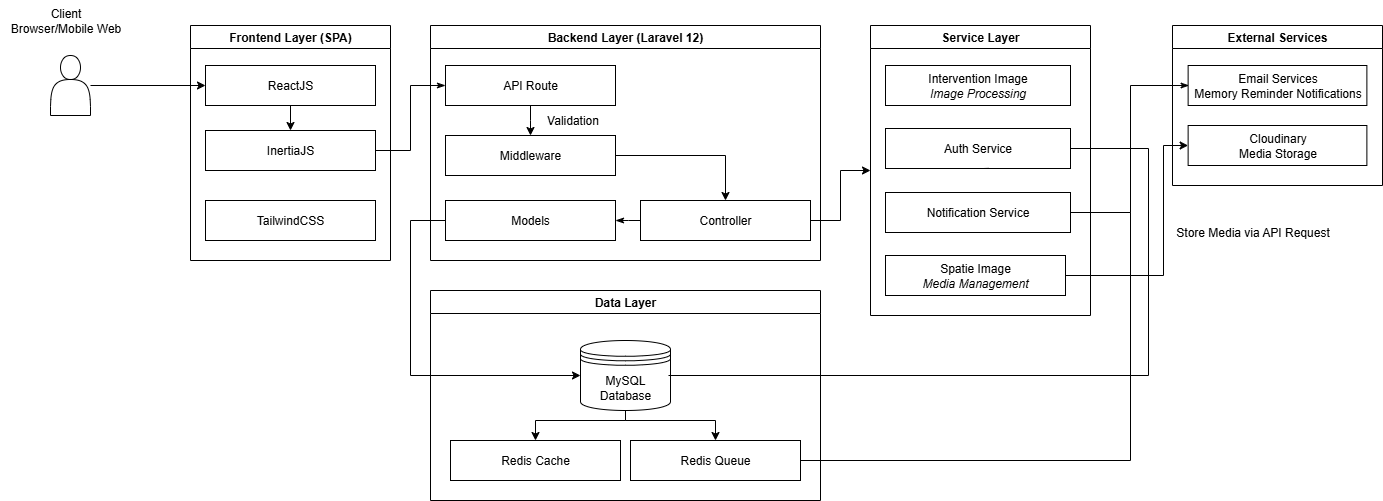

The diagram above was exported from draw.io. Its source (the exported page's mxGraphModel, read from the mxfile embedded in the PNG):
<mxGraphModel dx="1204" dy="736" grid="1" gridSize="10" guides="1" tooltips="1" connect="1" arrows="1" fold="1" page="1" pageScale="1" pageWidth="1600" pageHeight="900" math="0" shadow="0">
  <root>
    <mxCell id="0" />
    <mxCell id="1" parent="0" />
    <mxCell id="NidDwQ-2pAzj67koUq93-20" style="edgeStyle=orthogonalEdgeStyle;rounded=0;orthogonalLoop=1;jettySize=auto;html=1;entryX=0;entryY=0.5;entryDx=0;entryDy=0;labelBackgroundColor=none;fontColor=default;" edge="1" parent="1" source="NidDwQ-2pAzj67koUq93-13" target="NidDwQ-2pAzj67koUq93-23">
      <mxGeometry relative="1" as="geometry">
        <mxPoint x="268" y="403" as="targetPoint" />
      </mxGeometry>
    </mxCell>
    <mxCell id="NidDwQ-2pAzj67koUq93-13" value="" style="shape=actor;whiteSpace=wrap;html=1;labelBackgroundColor=none;" vertex="1" parent="1">
      <mxGeometry x="158" y="273" width="40" height="60" as="geometry" />
    </mxCell>
    <mxCell id="NidDwQ-2pAzj67koUq93-14" value="Client&lt;div&gt;Browser/Mobile Web&lt;/div&gt;" style="text;html=1;align=center;verticalAlign=middle;resizable=0;points=[];autosize=1;strokeColor=none;fillColor=none;labelBackgroundColor=none;" vertex="1" parent="1">
      <mxGeometry x="108" y="218" width="130" height="40" as="geometry" />
    </mxCell>
    <mxCell id="NidDwQ-2pAzj67koUq93-24" value="Frontend Layer (SPA)" style="swimlane;labelBackgroundColor=none;" vertex="1" parent="1">
      <mxGeometry x="298" y="243" width="200" height="235" as="geometry" />
    </mxCell>
    <mxCell id="NidDwQ-2pAzj67koUq93-25" style="edgeStyle=elbowEdgeStyle;rounded=0;orthogonalLoop=1;jettySize=auto;html=1;startArrow=none;endArrow=classic;endFill=1;labelBackgroundColor=none;fontColor=default;" edge="1" parent="NidDwQ-2pAzj67koUq93-24" source="NidDwQ-2pAzj67koUq93-23" target="NidDwQ-2pAzj67koUq93-22">
      <mxGeometry relative="1" as="geometry" />
    </mxCell>
    <UserObject label="ReactJS" treeRoot="1" id="NidDwQ-2pAzj67koUq93-23">
      <mxCell style="whiteSpace=wrap;html=1;align=center;treeFolding=1;treeMoving=1;newEdgeStyle={&quot;edgeStyle&quot;:&quot;elbowEdgeStyle&quot;,&quot;startArrow&quot;:&quot;none&quot;,&quot;endArrow&quot;:&quot;none&quot;};labelBackgroundColor=none;" vertex="1" parent="NidDwQ-2pAzj67koUq93-24">
        <mxGeometry x="15" y="40" width="170" height="40" as="geometry" />
      </mxCell>
    </UserObject>
    <UserObject label="InertiaJS" treeRoot="1" id="NidDwQ-2pAzj67koUq93-22">
      <mxCell style="whiteSpace=wrap;html=1;align=center;treeFolding=1;treeMoving=1;newEdgeStyle={&quot;edgeStyle&quot;:&quot;elbowEdgeStyle&quot;,&quot;startArrow&quot;:&quot;none&quot;,&quot;endArrow&quot;:&quot;none&quot;};labelBackgroundColor=none;" vertex="1" parent="NidDwQ-2pAzj67koUq93-24">
        <mxGeometry x="15" y="105" width="170" height="40" as="geometry" />
      </mxCell>
    </UserObject>
    <UserObject label="TailwindCSS" treeRoot="1" id="NidDwQ-2pAzj67koUq93-21">
      <mxCell style="whiteSpace=wrap;html=1;align=center;treeFolding=1;treeMoving=1;newEdgeStyle={&quot;edgeStyle&quot;:&quot;elbowEdgeStyle&quot;,&quot;startArrow&quot;:&quot;none&quot;,&quot;endArrow&quot;:&quot;none&quot;};labelBackgroundColor=none;" vertex="1" parent="NidDwQ-2pAzj67koUq93-24">
        <mxGeometry x="15" y="175" width="170" height="40" as="geometry" />
      </mxCell>
    </UserObject>
    <mxCell id="NidDwQ-2pAzj67koUq93-39" value="Service Layer" style="swimlane;labelBackgroundColor=none;" vertex="1" parent="1">
      <mxGeometry x="978" y="243" width="220" height="290" as="geometry" />
    </mxCell>
    <UserObject label="Intervention Image&lt;div&gt;&lt;i&gt;Image Processing&lt;/i&gt;&lt;/div&gt;" treeRoot="1" id="NidDwQ-2pAzj67koUq93-46">
      <mxCell style="whiteSpace=wrap;html=1;align=center;treeFolding=1;treeMoving=1;newEdgeStyle={&quot;edgeStyle&quot;:&quot;elbowEdgeStyle&quot;,&quot;startArrow&quot;:&quot;none&quot;,&quot;endArrow&quot;:&quot;none&quot;};labelBackgroundColor=none;" vertex="1" parent="NidDwQ-2pAzj67koUq93-39">
        <mxGeometry x="15" y="40" width="185" height="40" as="geometry" />
      </mxCell>
    </UserObject>
    <UserObject label="Spatie Image&lt;div&gt;&lt;i&gt;Media Management&lt;/i&gt;&lt;/div&gt;" treeRoot="1" id="NidDwQ-2pAzj67koUq93-48">
      <mxCell style="whiteSpace=wrap;html=1;align=center;treeFolding=1;treeMoving=1;newEdgeStyle={&quot;edgeStyle&quot;:&quot;elbowEdgeStyle&quot;,&quot;startArrow&quot;:&quot;none&quot;,&quot;endArrow&quot;:&quot;none&quot;};labelBackgroundColor=none;" vertex="1" parent="NidDwQ-2pAzj67koUq93-39">
        <mxGeometry x="15" y="230" width="180" height="40" as="geometry" />
      </mxCell>
    </UserObject>
    <UserObject label="Auth Service" treeRoot="1" id="NidDwQ-2pAzj67koUq93-50">
      <mxCell style="whiteSpace=wrap;html=1;align=center;treeFolding=1;treeMoving=1;newEdgeStyle={&quot;edgeStyle&quot;:&quot;elbowEdgeStyle&quot;,&quot;startArrow&quot;:&quot;none&quot;,&quot;endArrow&quot;:&quot;none&quot;};labelBackgroundColor=none;" vertex="1" parent="NidDwQ-2pAzj67koUq93-39">
        <mxGeometry x="15" y="103" width="185" height="40" as="geometry" />
      </mxCell>
    </UserObject>
    <UserObject label="Notification Service" treeRoot="1" id="NidDwQ-2pAzj67koUq93-49">
      <mxCell style="whiteSpace=wrap;html=1;align=center;treeFolding=1;treeMoving=1;newEdgeStyle={&quot;edgeStyle&quot;:&quot;elbowEdgeStyle&quot;,&quot;startArrow&quot;:&quot;none&quot;,&quot;endArrow&quot;:&quot;none&quot;};labelBackgroundColor=none;" vertex="1" parent="NidDwQ-2pAzj67koUq93-39">
        <mxGeometry x="15" y="167" width="185" height="40" as="geometry" />
      </mxCell>
    </UserObject>
    <mxCell id="NidDwQ-2pAzj67koUq93-51" style="edgeStyle=elbowEdgeStyle;rounded=0;orthogonalLoop=1;jettySize=auto;html=1;startArrow=none;endArrow=none;exitX=0.5;exitY=1;exitDx=0;exitDy=0;entryX=0.559;entryY=0.996;entryDx=0;entryDy=0;entryPerimeter=0;labelBackgroundColor=none;fontColor=default;" edge="1" parent="NidDwQ-2pAzj67koUq93-39" source="NidDwQ-2pAzj67koUq93-50" target="NidDwQ-2pAzj67koUq93-50">
      <mxGeometry relative="1" as="geometry" />
    </mxCell>
    <mxCell id="NidDwQ-2pAzj67koUq93-60" value="Data Layer" style="swimlane;startSize=23;labelBackgroundColor=none;" vertex="1" parent="1">
      <mxGeometry x="538" y="508" width="390" height="210" as="geometry" />
    </mxCell>
    <mxCell id="NidDwQ-2pAzj67koUq93-95" style="edgeStyle=orthogonalEdgeStyle;rounded=0;orthogonalLoop=1;jettySize=auto;html=1;entryX=0.5;entryY=0;entryDx=0;entryDy=0;" edge="1" parent="NidDwQ-2pAzj67koUq93-60" source="NidDwQ-2pAzj67koUq93-61" target="NidDwQ-2pAzj67koUq93-64">
      <mxGeometry relative="1" as="geometry">
        <Array as="points">
          <mxPoint x="195" y="130" />
          <mxPoint x="285" y="130" />
        </Array>
      </mxGeometry>
    </mxCell>
    <mxCell id="NidDwQ-2pAzj67koUq93-96" style="edgeStyle=orthogonalEdgeStyle;rounded=0;orthogonalLoop=1;jettySize=auto;html=1;entryX=0.5;entryY=0;entryDx=0;entryDy=0;" edge="1" parent="NidDwQ-2pAzj67koUq93-60" source="NidDwQ-2pAzj67koUq93-61" target="NidDwQ-2pAzj67koUq93-63">
      <mxGeometry relative="1" as="geometry">
        <Array as="points">
          <mxPoint x="195" y="130" />
          <mxPoint x="105" y="130" />
        </Array>
      </mxGeometry>
    </mxCell>
    <mxCell id="NidDwQ-2pAzj67koUq93-61" value="MySQL Database" style="shape=datastore;whiteSpace=wrap;html=1;labelBackgroundColor=none;" vertex="1" parent="NidDwQ-2pAzj67koUq93-60">
      <mxGeometry x="150" y="50" width="90" height="70" as="geometry" />
    </mxCell>
    <mxCell id="NidDwQ-2pAzj67koUq93-63" value="Redis Cache" style="whiteSpace=wrap;html=1;labelBackgroundColor=none;" vertex="1" parent="NidDwQ-2pAzj67koUq93-60">
      <mxGeometry x="20" y="150" width="170" height="40" as="geometry" />
    </mxCell>
    <mxCell id="NidDwQ-2pAzj67koUq93-64" value="Redis Queue" style="whiteSpace=wrap;html=1;labelBackgroundColor=none;" vertex="1" parent="NidDwQ-2pAzj67koUq93-60">
      <mxGeometry x="200" y="150" width="170" height="40" as="geometry" />
    </mxCell>
    <mxCell id="NidDwQ-2pAzj67koUq93-70" value="External Services" style="swimlane;labelBackgroundColor=none;" vertex="1" parent="1">
      <mxGeometry x="1280" y="243" width="210" height="160" as="geometry" />
    </mxCell>
    <UserObject label="Email Services&lt;br&gt;Memory Reminder Notifications" treeRoot="1" id="NidDwQ-2pAzj67koUq93-71">
      <mxCell style="whiteSpace=wrap;html=1;align=center;treeFolding=1;treeMoving=1;newEdgeStyle={&quot;edgeStyle&quot;:&quot;elbowEdgeStyle&quot;,&quot;startArrow&quot;:&quot;none&quot;,&quot;endArrow&quot;:&quot;none&quot;};labelBackgroundColor=none;" vertex="1" parent="NidDwQ-2pAzj67koUq93-70">
        <mxGeometry x="15.629999999999999" y="40" width="178.75" height="40" as="geometry" />
      </mxCell>
    </UserObject>
    <UserObject label="Cloudinary&lt;div&gt;Media Storage&lt;/div&gt;" treeRoot="1" id="NidDwQ-2pAzj67koUq93-72">
      <mxCell style="whiteSpace=wrap;html=1;align=center;treeFolding=1;treeMoving=1;newEdgeStyle={&quot;edgeStyle&quot;:&quot;elbowEdgeStyle&quot;,&quot;startArrow&quot;:&quot;none&quot;,&quot;endArrow&quot;:&quot;none&quot;};labelBackgroundColor=none;" vertex="1" parent="NidDwQ-2pAzj67koUq93-70">
        <mxGeometry x="15.63000000000011" y="100" width="178.75" height="40" as="geometry" />
      </mxCell>
    </UserObject>
    <mxCell id="NidDwQ-2pAzj67koUq93-73" style="edgeStyle=elbowEdgeStyle;rounded=0;orthogonalLoop=1;jettySize=auto;html=1;startArrow=none;endArrow=classic;endFill=1;labelBackgroundColor=none;fontColor=default;exitX=1;exitY=0.5;exitDx=0;exitDy=0;entryX=0;entryY=0.5;entryDx=0;entryDy=0;" edge="1" parent="1" source="NidDwQ-2pAzj67koUq93-48" target="NidDwQ-2pAzj67koUq93-72">
      <mxGeometry relative="1" as="geometry">
        <mxPoint x="1216" y="493" as="sourcePoint" />
        <mxPoint x="1301.63" y="303" as="targetPoint" />
        <Array as="points">
          <mxPoint x="1271" y="398" />
        </Array>
      </mxGeometry>
    </mxCell>
    <mxCell id="NidDwQ-2pAzj67koUq93-74" style="edgeStyle=elbowEdgeStyle;rounded=0;orthogonalLoop=1;jettySize=auto;html=1;startArrow=none;endArrow=classicThin;entryX=0;entryY=0.5;entryDx=0;entryDy=0;endFill=1;labelBackgroundColor=none;fontColor=default;" edge="1" parent="1">
      <mxGeometry relative="1" as="geometry">
        <mxPoint x="1179" y="429.9999999999999" as="sourcePoint" />
        <mxPoint x="1296.63" y="303" as="targetPoint" />
        <Array as="points">
          <mxPoint x="1238" y="370" />
        </Array>
      </mxGeometry>
    </mxCell>
    <mxCell id="NidDwQ-2pAzj67koUq93-75" value="Backend Layer (Laravel 12)" style="swimlane;labelBackgroundColor=none;" vertex="1" parent="1">
      <mxGeometry x="538" y="243" width="390" height="235" as="geometry" />
    </mxCell>
    <mxCell id="NidDwQ-2pAzj67koUq93-76" style="edgeStyle=elbowEdgeStyle;rounded=0;orthogonalLoop=1;jettySize=auto;html=1;startArrow=none;endArrow=classic;endFill=1;labelBackgroundColor=none;fontColor=default;elbow=vertical;" edge="1" parent="NidDwQ-2pAzj67koUq93-75" source="NidDwQ-2pAzj67koUq93-77" target="NidDwQ-2pAzj67koUq93-79">
      <mxGeometry relative="1" as="geometry" />
    </mxCell>
    <UserObject label="API Route" treeRoot="1" id="NidDwQ-2pAzj67koUq93-77">
      <mxCell style="whiteSpace=wrap;html=1;align=center;treeFolding=1;treeMoving=1;newEdgeStyle={&quot;edgeStyle&quot;:&quot;elbowEdgeStyle&quot;,&quot;startArrow&quot;:&quot;none&quot;,&quot;endArrow&quot;:&quot;none&quot;};labelBackgroundColor=none;" vertex="1" parent="NidDwQ-2pAzj67koUq93-75">
        <mxGeometry x="15" y="40" width="170" height="40" as="geometry" />
      </mxCell>
    </UserObject>
    <mxCell id="NidDwQ-2pAzj67koUq93-78" style="edgeStyle=elbowEdgeStyle;rounded=0;orthogonalLoop=1;jettySize=auto;html=1;startArrow=none;endArrow=classic;endFill=1;entryX=0.5;entryY=0;entryDx=0;entryDy=0;labelBackgroundColor=none;fontColor=default;" edge="1" parent="NidDwQ-2pAzj67koUq93-75" source="NidDwQ-2pAzj67koUq93-79" target="NidDwQ-2pAzj67koUq93-80">
      <mxGeometry relative="1" as="geometry">
        <Array as="points">
          <mxPoint x="295" y="155" />
        </Array>
      </mxGeometry>
    </mxCell>
    <UserObject label="Middleware" treeRoot="1" id="NidDwQ-2pAzj67koUq93-79">
      <mxCell style="whiteSpace=wrap;html=1;align=center;treeFolding=1;treeMoving=1;newEdgeStyle={&quot;edgeStyle&quot;:&quot;elbowEdgeStyle&quot;,&quot;startArrow&quot;:&quot;none&quot;,&quot;endArrow&quot;:&quot;none&quot;};labelBackgroundColor=none;" vertex="1" parent="NidDwQ-2pAzj67koUq93-75">
        <mxGeometry x="15" y="110" width="170" height="40" as="geometry" />
      </mxCell>
    </UserObject>
    <mxCell id="NidDwQ-2pAzj67koUq93-84" style="edgeStyle=elbowEdgeStyle;rounded=0;orthogonalLoop=1;jettySize=auto;html=1;startArrow=none;endArrow=classicThin;entryX=1;entryY=0.5;entryDx=0;entryDy=0;endFill=1;labelBackgroundColor=none;fontColor=default;" edge="1" parent="NidDwQ-2pAzj67koUq93-75" source="NidDwQ-2pAzj67koUq93-80" target="NidDwQ-2pAzj67koUq93-83">
      <mxGeometry relative="1" as="geometry" />
    </mxCell>
    <UserObject label="Controller" treeRoot="1" id="NidDwQ-2pAzj67koUq93-80">
      <mxCell style="whiteSpace=wrap;html=1;align=center;treeFolding=1;treeMoving=1;newEdgeStyle={&quot;edgeStyle&quot;:&quot;elbowEdgeStyle&quot;,&quot;startArrow&quot;:&quot;none&quot;,&quot;endArrow&quot;:&quot;none&quot;};labelBackgroundColor=none;" vertex="1" parent="NidDwQ-2pAzj67koUq93-75">
        <mxGeometry x="210" y="175" width="170" height="40" as="geometry" />
      </mxCell>
    </UserObject>
    <UserObject label="Models" treeRoot="1" id="NidDwQ-2pAzj67koUq93-83">
      <mxCell style="whiteSpace=wrap;html=1;align=center;treeFolding=1;treeMoving=1;newEdgeStyle={&quot;edgeStyle&quot;:&quot;elbowEdgeStyle&quot;,&quot;startArrow&quot;:&quot;none&quot;,&quot;endArrow&quot;:&quot;none&quot;};labelBackgroundColor=none;" vertex="1" parent="NidDwQ-2pAzj67koUq93-75">
        <mxGeometry x="15" y="175" width="170" height="40" as="geometry" />
      </mxCell>
    </UserObject>
    <mxCell id="NidDwQ-2pAzj67koUq93-97" value="Validation" style="text;html=1;align=center;verticalAlign=middle;resizable=0;points=[];autosize=1;strokeColor=none;fillColor=none;" vertex="1" parent="NidDwQ-2pAzj67koUq93-75">
      <mxGeometry x="102" y="80" width="80" height="30" as="geometry" />
    </mxCell>
    <mxCell id="NidDwQ-2pAzj67koUq93-85" style="edgeStyle=elbowEdgeStyle;rounded=0;orthogonalLoop=1;jettySize=auto;html=1;startArrow=none;endArrow=classicThin;entryX=0;entryY=0.5;entryDx=0;entryDy=0;endFill=1;labelBackgroundColor=none;fontColor=default;" edge="1" parent="1" source="NidDwQ-2pAzj67koUq93-22" target="NidDwQ-2pAzj67koUq93-77">
      <mxGeometry relative="1" as="geometry" />
    </mxCell>
    <mxCell id="NidDwQ-2pAzj67koUq93-88" style="edgeStyle=elbowEdgeStyle;rounded=0;orthogonalLoop=1;jettySize=auto;html=1;startArrow=none;endArrow=classic;entryX=0;entryY=0.5;entryDx=0;entryDy=0;endFill=1;labelBackgroundColor=none;fontColor=default;" edge="1" parent="1" source="NidDwQ-2pAzj67koUq93-83" target="NidDwQ-2pAzj67koUq93-61">
      <mxGeometry relative="1" as="geometry">
        <mxPoint x="498" y="608" as="targetPoint" />
        <Array as="points">
          <mxPoint x="518" y="508" />
        </Array>
      </mxGeometry>
    </mxCell>
    <mxCell id="NidDwQ-2pAzj67koUq93-93" style="edgeStyle=elbowEdgeStyle;rounded=0;orthogonalLoop=1;jettySize=auto;html=1;startArrow=none;endArrow=none;entryX=1;entryY=0.5;entryDx=0;entryDy=0;exitX=1;exitY=0.5;exitDx=0;exitDy=0;" edge="1" parent="1" source="NidDwQ-2pAzj67koUq93-50">
      <mxGeometry relative="1" as="geometry">
        <mxPoint x="1176" y="366" as="sourcePoint" />
        <mxPoint x="776" y="593" as="targetPoint" />
        <Array as="points">
          <mxPoint x="1256" y="498" />
        </Array>
      </mxGeometry>
    </mxCell>
    <mxCell id="NidDwQ-2pAzj67koUq93-94" style="edgeStyle=elbowEdgeStyle;rounded=0;orthogonalLoop=1;jettySize=auto;html=1;startArrow=none;endArrow=none;entryX=1;entryY=0.5;entryDx=0;entryDy=0;" edge="1" parent="1" source="NidDwQ-2pAzj67koUq93-49" target="NidDwQ-2pAzj67koUq93-64">
      <mxGeometry relative="1" as="geometry">
        <Array as="points">
          <mxPoint x="1238" y="548" />
        </Array>
      </mxGeometry>
    </mxCell>
    <mxCell id="NidDwQ-2pAzj67koUq93-98" value="Store Media via API Request" style="text;html=1;align=center;verticalAlign=middle;resizable=0;points=[];autosize=1;strokeColor=none;fillColor=none;" vertex="1" parent="1">
      <mxGeometry x="1270" y="435" width="180" height="30" as="geometry" />
    </mxCell>
    <mxCell id="NidDwQ-2pAzj67koUq93-99" style="edgeStyle=elbowEdgeStyle;rounded=0;orthogonalLoop=1;jettySize=auto;html=1;startArrow=none;endArrow=classic;entryX=0;entryY=0.5;entryDx=0;entryDy=0;endFill=1;" edge="1" parent="1" source="NidDwQ-2pAzj67koUq93-80" target="NidDwQ-2pAzj67koUq93-39">
      <mxGeometry relative="1" as="geometry" />
    </mxCell>
  </root>
</mxGraphModel>